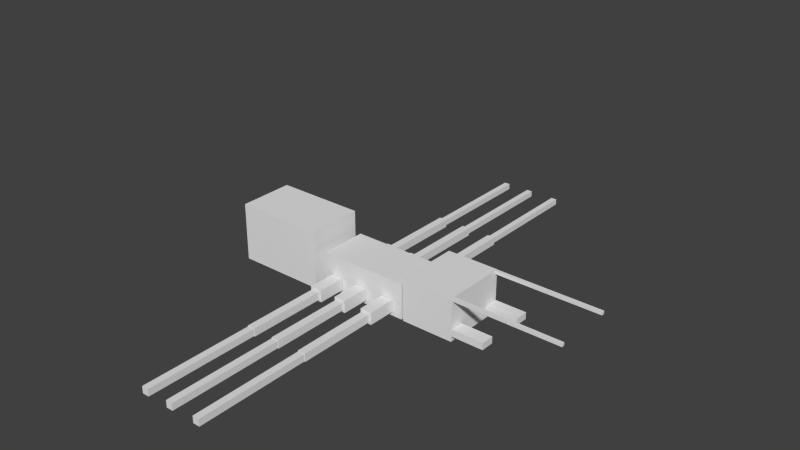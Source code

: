 # Source: ant_worker.blend  (saved by Blender 2.72.0; exported with 4.5.12 LTS)
import bpy
from mathutils import Matrix  # noqa: F401  (used for matrix-valued properties, if any)

bpy.ops.wm.read_factory_settings(use_empty=True)
scene = bpy.context.scene
scene.name = 'Scene'

# ---- collections
col_collection_1 = bpy.data.collections.new('Collection 1'); scene.collection.children.link(col_collection_1)

# ---- materials (node trees are filled in below, after node groups)
mat_material = bpy.data.materials.new('Material')
mat_material.alpha_threshold = 0.0
mat_material.use_transparent_shadow = False
mat_material.roughness = 0.5
mat_material.line_color = (0.0, 0.0, 0.0, 1.0)

# ---- material node trees

# ---- world
world_world = bpy.data.worlds.new('World'); scene.world = world_world
world_world.color = (0.05088, 0.05088, 0.05088)
world_world.use_sun_shadow = False
world_world.sun_shadow_jitter_overblur = 0.0
world_world.cycles.sampling_method = 'MANUAL'
world_world.cycles.sample_map_resolution = 256

# ---- meshes
me_cube = bpy.data.meshes.new('Cube')
me_cube.from_pydata([(0.03555, -5.518, -0.6168), (0.03555, -10.19, -0.6168), (-0.1146, -10.19, -0.6168), (-0.1146, -5.518, -0.6168), (0.03555, -5.518, -0.2326), (0.03555, -10.19, -0.2326), (-0.1146, -10.19, -0.2326), (-0.1146, -5.518, -0.2326), (0.02403, 10.2, -0.5867), (0.02403, 5.518, -0.5867), (-0.1031, 5.518, -0.5867), (-0.1031, 10.2, -0.5867), (0.02403, 10.2, -0.2626), (0.02403, 5.518, -0.2626), (-0.1031, 5.518, -0.2626), (-0.1031, 10.2, -0.2626), (0.04708, 5.511, -0.6457), (0.04708, 2.226, -0.6457), (-0.1262, 2.226, -0.6457), (-0.1262, 5.511, -0.6457), (0.04708, 5.511, -0.2037), (0.04708, 2.226, -0.2037), (-0.1262, 2.226, -0.2037), (-0.1262, 5.511, -0.2037), (0.04648, -2.22, -0.6457), (0.04648, -5.504, -0.6457), (-0.1268, -5.504, -0.6457), (-0.1268, -2.22, -0.6457), (0.04648, -2.22, -0.2037), (0.04648, -5.504, -0.2037), (-0.1268, -5.504, -0.2037), (-0.1268, -2.22, -0.2037), (0.09258, -1.028, -0.7615), (0.09258, -2.203, -0.7615), (-0.1729, -2.203, -0.7615), (-0.1729, -1.028, -0.7615), (0.09258, -1.028, -0.0879), (0.09258, -2.203, -0.0879), (-0.1729, -2.203, -0.0879), (-0.1729, -1.028, -0.0879), (0.09258, 2.205, -0.7615), (0.09258, 1.03, -0.7615), (-0.1729, 1.03, -0.7615), (-0.1729, 2.205, -0.7615), (0.09258, 2.205, -0.0879), (0.09258, 1.03, -0.0879), (-0.1729, 1.03, -0.0879), (-0.1729, 2.205, -0.0879), (0.7727, 2.205, -0.7615), (0.7727, 1.03, -0.7615), (0.5073, 1.03, -0.7615), (0.5073, 2.205, -0.7615), (0.7727, 2.205, -0.0879), (0.7727, 1.03, -0.0879), (0.5073, 1.03, -0.0879), (0.5073, 2.205, -0.0879), (0.7727, -1.028, -0.7615), (0.7727, -2.203, -0.7615), (0.5073, -2.203, -0.7615), (0.5073, -1.028, -0.7615), (0.7727, -1.028, -0.0879), (0.7727, -2.203, -0.0879), (0.5073, -2.203, -0.0879), (0.5073, -1.028, -0.0879), (0.7266, -2.22, -0.6457), (0.7266, -5.504, -0.6457), (0.5534, -5.504, -0.6457), (0.5534, -2.22, -0.6457), (0.7266, -2.22, -0.2037), (0.7266, -5.504, -0.2037), (0.5534, -5.504, -0.2037), (0.5534, -2.22, -0.2037), (0.7272, 5.511, -0.6457), (0.7272, 2.226, -0.6457), (0.554, 2.226, -0.6457), (0.554, 5.511, -0.6457), (0.7272, 5.511, -0.2037), (0.7272, 2.226, -0.2037), (0.554, 2.226, -0.2037), (0.554, 5.511, -0.2037), (0.7042, 10.2, -0.5867), (0.7042, 5.518, -0.5867), (0.577, 5.518, -0.5867), (0.577, 10.2, -0.5867), (0.7042, 10.2, -0.2626), (0.7042, 5.518, -0.2626), (0.577, 5.518, -0.2626), (0.577, 10.2, -0.2626), (0.7157, -5.518, -0.6168), (0.7157, -10.19, -0.6168), (0.5655, -10.19, -0.6168), (0.5655, -5.518, -0.6168), (0.7157, -5.518, -0.2326), (0.7157, -10.19, -0.2326), (0.5655, -10.19, -0.2326), (0.5655, -5.518, -0.2326), (4.696, 1.327, 1.516), (4.696, 1.202, 1.516), (3.527, 1.202, 1.516), (3.527, 1.327, 1.516), (4.696, 1.327, 1.688), (4.696, 1.202, 1.688), (3.527, 1.202, 1.688), (3.527, 1.327, 1.688), (4.702, -1.176, 1.516), (4.702, -1.301, 1.516), (3.533, -1.301, 1.516), (3.533, -1.176, 1.516), (4.702, -1.176, 1.688), (4.702, -1.301, 1.688), (3.533, -1.301, 1.688), (3.533, -1.176, 1.688), (3.519, -1.176, 1.516), (3.519, -1.301, 1.516), (2.35, -1.301, 1.516), (2.35, -1.176, 1.516), (3.519, -1.176, 1.688), (3.519, -1.301, 1.688), (2.35, -1.301, 1.688), (2.35, -1.176, 1.688), (3.519, 1.327, 1.516), (3.519, 1.202, 1.516), (2.35, 1.202, 1.516), (2.35, 1.327, 1.516), (3.519, 1.327, 1.688), (3.519, 1.202, 1.688), (2.35, 1.202, 1.688), (2.35, 1.327, 1.688), (3.069, 1.284, -0.3551), (3.069, 0.7298, -0.3551), (2.351, 0.7298, -0.3551), (2.351, 1.284, -0.3551), (3.069, 1.284, 0.02215), (3.069, 0.7298, 0.02215), (2.351, 0.7298, 0.02215), (2.351, 1.284, 0.02215), (-0.5988, -5.518, -0.6168), (-0.5988, -10.19, -0.6168), (-0.749, -10.19, -0.6168), (-0.749, -5.518, -0.6168), (-0.5988, -5.518, -0.2326), (-0.5988, -10.19, -0.2326), (-0.749, -10.19, -0.2326), (-0.749, -5.518, -0.2326), (-0.6104, 10.2, -0.5867), (-0.6104, 5.518, -0.5867), (-0.7375, 5.518, -0.5867), (-0.7375, 10.2, -0.5867), (-0.6104, 10.2, -0.2626), (-0.6104, 5.518, -0.2626), (-0.7375, 5.518, -0.2626), (-0.7375, 10.2, -0.2626), (-0.5873, 5.511, -0.6457), (-0.5873, 2.226, -0.6457), (-0.7606, 2.226, -0.6457), (-0.7606, 5.511, -0.6457), (-0.5873, 5.511, -0.2037), (-0.5873, 2.226, -0.2037), (-0.7606, 2.226, -0.2037), (-0.7606, 5.511, -0.2037), (-0.5879, -2.22, -0.6457), (-0.5879, -5.504, -0.6457), (-0.7612, -5.504, -0.6457), (-0.7612, -2.22, -0.6457), (-0.5879, -2.22, -0.2037), (-0.5879, -5.504, -0.2037), (-0.7612, -5.504, -0.2037), (-0.7612, -2.22, -0.2037), (-0.5418, -1.028, -0.7615), (-0.5418, -2.203, -0.7615), (-0.8073, -2.203, -0.7615), (-0.8073, -1.028, -0.7615), (-0.5418, -1.028, -0.0879), (-0.5418, -2.203, -0.0879), (-0.8073, -2.203, -0.0879), (-0.8073, -1.028, -0.0879), (-0.5418, 2.205, -0.7615), (-0.5418, 1.03, -0.7615), (-0.8073, 1.03, -0.7615), (-0.8073, 2.205, -0.7615), (-0.5418, 2.205, -0.0879), (-0.5418, 1.03, -0.0879), (-0.8073, 1.03, -0.0879), (-0.8073, 2.205, -0.0879), (3.069, -0.78, -0.3551), (3.069, -1.334, -0.3551), (2.351, -1.334, -0.3551), (2.351, -0.78, -0.3551), (3.069, -0.78, 0.02215), (3.069, -1.334, 0.02215), (2.351, -1.334, 0.02215), (2.351, -0.78, 0.02215), (2.344, 1.331, -0.6656), (2.344, -1.331, -0.6656), (1.185, -1.331, -0.6656), (1.185, 1.331, -0.6656), (2.344, 1.331, 1.697), (2.344, -1.331, 1.697), (1.185, -1.331, 1.697), (1.185, 1.331, 1.697), (-1.224, 1.166, -1.216), (-1.224, -1.166, -1.216), (-3.224, -1.166, -1.216), (-3.224, 1.166, -1.216), (-1.224, 1.166, 2.058), (-1.224, -1.166, 2.058), (-3.224, -1.166, 2.058), (-3.224, 1.166, 2.058), (1.194, 0.4082, -0.06335), (1.194, -0.4082, -0.06335), (1.007, -0.4082, -0.06335), (1.007, 0.4082, -0.06335), (1.194, 0.4082, 1.095), (1.194, -0.4082, 1.095), (1.007, -0.4082, 1.095), (1.007, 0.4082, 1.095), (-1.016, 0.4082, -1.148), (-1.016, -0.4082, -1.148), (-1.203, -0.4082, -1.148), (-1.203, 0.4082, -1.148), (-1.016, 0.4082, 0.0099), (-1.016, -0.4082, 0.0099), (-1.203, -0.4082, 0.0099), (-1.203, 0.4082, 0.0099), (1.0, 1.0, -1.0), (1.0, -1.0, -1.0), (-1.0, -1.0, -1.0), (-1.0, 1.0, -1.0), (1.0, 1.0, 1.0), (1.0, -1.0, 1.0), (-1.0, -1.0, 1.0), (-1.0, 1.0, 1.0)], [], [(0, 1, 2, 3), (4, 7, 6, 5), (0, 4, 5, 1), (1, 5, 6, 2), (2, 6, 7, 3), (4, 0, 3, 7), (8, 9, 10, 11), (12, 15, 14, 13), (8, 12, 13, 9), (9, 13, 14, 10), (10, 14, 15, 11), (12, 8, 11, 15), (16, 17, 18, 19), (20, 23, 22, 21), (16, 20, 21, 17), (17, 21, 22, 18), (18, 22, 23, 19), (20, 16, 19, 23), (24, 25, 26, 27), (28, 31, 30, 29), (24, 28, 29, 25), (25, 29, 30, 26), (26, 30, 31, 27), (28, 24, 27, 31), (32, 33, 34, 35), (36, 39, 38, 37), (32, 36, 37, 33), (33, 37, 38, 34), (34, 38, 39, 35), (36, 32, 35, 39), (40, 41, 42, 43), (44, 47, 46, 45), (40, 44, 45, 41), (41, 45, 46, 42), (42, 46, 47, 43), (44, 40, 43, 47), (48, 49, 50, 51), (52, 55, 54, 53), (48, 52, 53, 49), (49, 53, 54, 50), (50, 54, 55, 51), (52, 48, 51, 55), (56, 57, 58, 59), (60, 63, 62, 61), (56, 60, 61, 57), (57, 61, 62, 58), (58, 62, 63, 59), (60, 56, 59, 63), (64, 65, 66, 67), (68, 71, 70, 69), (64, 68, 69, 65), (65, 69, 70, 66), (66, 70, 71, 67), (68, 64, 67, 71), (72, 73, 74, 75), (76, 79, 78, 77), (72, 76, 77, 73), (73, 77, 78, 74), (74, 78, 79, 75), (76, 72, 75, 79), (80, 81, 82, 83), (84, 87, 86, 85), (80, 84, 85, 81), (81, 85, 86, 82), (82, 86, 87, 83), (84, 80, 83, 87), (88, 89, 90, 91), (92, 95, 94, 93), (88, 92, 93, 89), (89, 93, 94, 90), (90, 94, 95, 91), (92, 88, 91, 95), (96, 97, 98, 99), (100, 103, 102, 101), (96, 100, 101, 97), (97, 101, 102, 98), (98, 102, 103, 99), (100, 96, 99, 103), (104, 105, 106, 107), (108, 111, 110, 109), (104, 108, 109, 105), (105, 109, 110, 106), (106, 110, 111, 107), (108, 104, 107, 111), (112, 113, 114, 115), (116, 119, 118, 117), (112, 116, 117, 113), (113, 117, 118, 114), (114, 118, 119, 115), (116, 112, 115, 119), (120, 121, 122, 123), (124, 127, 126, 125), (120, 124, 125, 121), (121, 125, 126, 122), (122, 126, 127, 123), (124, 120, 123, 127), (128, 129, 130, 131), (132, 135, 134, 133), (128, 132, 133, 129), (129, 133, 134, 130), (130, 134, 135, 131), (132, 128, 131, 135), (136, 137, 138, 139), (140, 143, 142, 141), (136, 140, 141, 137), (137, 141, 142, 138), (138, 142, 143, 139), (140, 136, 139, 143), (144, 145, 146, 147), (148, 151, 150, 149), (144, 148, 149, 145), (145, 149, 150, 146), (146, 150, 151, 147), (148, 144, 147, 151), (152, 153, 154, 155), (156, 159, 158, 157), (152, 156, 157, 153), (153, 157, 158, 154), (154, 158, 159, 155), (156, 152, 155, 159), (160, 161, 162, 163), (164, 167, 166, 165), (160, 164, 165, 161), (161, 165, 166, 162), (162, 166, 167, 163), (164, 160, 163, 167), (168, 169, 170, 171), (172, 175, 174, 173), (168, 172, 173, 169), (169, 173, 174, 170), (170, 174, 175, 171), (172, 168, 171, 175), (176, 177, 178, 179), (180, 183, 182, 181), (176, 180, 181, 177), (177, 181, 182, 178), (178, 182, 183, 179), (180, 176, 179, 183), (184, 185, 186, 187), (188, 191, 190, 189), (184, 188, 189, 185), (185, 189, 190, 186), (186, 190, 191, 187), (188, 184, 187, 191), (192, 193, 194, 195), (196, 199, 198, 197), (192, 196, 197, 193), (193, 197, 198, 194), (194, 198, 199, 195), (196, 192, 195, 199), (200, 201, 202, 203), (204, 207, 206, 205), (200, 204, 205, 201), (201, 205, 206, 202), (202, 206, 207, 203), (204, 200, 203, 207), (208, 209, 210, 211), (212, 215, 214, 213), (208, 212, 213, 209), (209, 213, 214, 210), (210, 214, 215, 211), (212, 208, 211, 215), (216, 217, 218, 219), (220, 223, 222, 221), (216, 220, 221, 217), (217, 221, 222, 218), (218, 222, 223, 219), (220, 216, 219, 223), (224, 225, 226, 227), (228, 231, 230, 229), (224, 228, 229, 225), (225, 229, 230, 226), (226, 230, 231, 227), (228, 224, 227, 231)])
_uv = me_cube.uv_layers.new(name='UVMap')
_uv.uv.foreach_set('vector', [0.9333, 0.348, 0.9333, 0.6961, 0.9222, 0.6961, 0.9222, 0.348, 0.7427, 0.198, 0.7538, 0.198, 0.7538, 0.546, 0.7427, 0.5461, 0.7823, 0.348, 0.7538, 0.348, 0.7538, 0.0, 0.7823, 1.419e-07, 0.6716, 0.2077, 0.6716, 0.2363, 0.6605, 0.2363, 0.6605, 0.2077, 0.8391, 0.348, 0.8107, 0.348, 0.8107, 1.065e-07, 0.8391, 0.0, 0.5734, 0.4211, 0.5734, 0.3925, 0.5845, 0.3925, 0.5845, 0.4211, 0.9615, 0.348, 0.9615, 0.6961, 0.9521, 0.6961, 0.9521, 0.348, 0.9333, 0.348, 0.9427, 0.348, 0.9427, 0.6961, 0.9333, 0.6961, 0.8631, 0.348, 0.8391, 0.348, 0.8391, 0.0, 0.8631, 1.065e-07, 0.7281, 0.2077, 0.7281, 0.2318, 0.7187, 0.2318, 0.7187, 0.2077, 0.9111, 0.348, 0.8871, 0.348, 0.8871, 1.419e-07, 0.9111, 0.0, 0.6904, 0.2077, 0.6904, 0.2318, 0.681, 0.2318, 0.681, 0.2077, 0.9752, 0.9405, 0.9752, 0.6961, 0.988, 0.6961, 0.988, 0.9405, 1.0, 0.5924, 0.9872, 0.5924, 0.9872, 0.348, 1.0, 0.348, 0.2617, 0.6361, 0.2944, 0.6361, 0.2944, 0.8805, 0.2617, 0.8805, 0.5606, 0.3925, 0.5606, 0.4254, 0.5478, 0.4254, 0.5478, 0.3925, 0.09814, 0.8805, 0.06543, 0.8805, 0.06543, 0.6361, 0.09814, 0.6361, 0.4837, 0.4254, 0.4837, 0.3925, 0.4965, 0.3925, 0.4965, 0.4254, 0.9615, 0.5924, 0.9615, 0.348, 0.9744, 0.348, 0.9744, 0.5924, 0.9239, 0.6961, 0.9367, 0.6961, 0.9367, 0.9405, 0.9239, 0.9405, 0.03271, 0.8805, 2.316e-08, 0.8805, 0.0, 0.6361, 0.03271, 0.6361, 0.4568, 0.2309, 0.4568, 0.198, 0.4697, 0.198, 0.4697, 0.2309, 0.1309, 0.8805, 0.09814, 0.8805, 0.09814, 0.6361, 0.1309, 0.6361, 0.4953, 0.2309, 0.4953, 0.198, 0.5081, 0.198, 0.5081, 0.2309, 0.3157, 0.8785, 0.3157, 0.9659, 0.296, 0.9659, 0.296, 0.8785, 0.7047, 0.3311, 0.7243, 0.3311, 0.7243, 0.4186, 0.7047, 0.4186, 0.7521, 0.9142, 0.7023, 0.9142, 0.7023, 0.8268, 0.7521, 0.8268, 0.6117, 0.913, 0.6117, 0.9631, 0.592, 0.9631, 0.592, 0.913, 0.6419, 0.913, 0.592, 0.913, 0.592, 0.8255, 0.6419, 0.8255, 0.6117, 0.9631, 0.6117, 0.913, 0.6313, 0.913, 0.6313, 0.9631, 0.4652, 0.791, 0.4652, 0.8785, 0.4456, 0.8785, 0.4456, 0.791, 0.6409, 0.1488, 0.6605, 0.1488, 0.6605, 0.2363, 0.6409, 0.2363, 0.8535, 0.8697, 0.8037, 0.8697, 0.8037, 0.7822, 0.8535, 0.7822, 0.229, 0.8805, 0.229, 0.9306, 0.2094, 0.9306, 0.2094, 0.8805, 0.8037, 0.8697, 0.7538, 0.8697, 0.7538, 0.7822, 0.8037, 0.7822, 0.1232, 0.8805, 0.1232, 0.9306, 0.1036, 0.9306, 0.1036, 0.8805, 0.8734, 0.9572, 0.8734, 0.8697, 0.8931, 0.8697, 0.8931, 0.9572, 0.8145, 0.8697, 0.8341, 0.8697, 0.8341, 0.9572, 0.8145, 0.9572, 0.3957, 0.791, 0.4456, 0.791, 0.4456, 0.8785, 0.3957, 0.8785, 0.2486, 0.9306, 0.2486, 0.8805, 0.2683, 0.8805, 0.2683, 0.9306, 0.7521, 0.8268, 0.7023, 0.8268, 0.7023, 0.7393, 0.7521, 0.7393, 0.1505, 0.8805, 0.1505, 0.9306, 0.1309, 0.9306, 0.1309, 0.8805, 0.3549, 0.8785, 0.3549, 0.9659, 0.3353, 0.9659, 0.3353, 0.8785, 0.7243, 0.3311, 0.7047, 0.3311, 0.7047, 0.2436, 0.7243, 0.2436, 0.7023, 0.8268, 0.6524, 0.8268, 0.6524, 0.7393, 0.7023, 0.7393, 0.5174, 0.9632, 0.5174, 0.913, 0.5371, 0.913, 0.5371, 0.9632, 0.9034, 0.8697, 0.8535, 0.8697, 0.8535, 0.7822, 0.9034, 0.7822, 0.2486, 0.8805, 0.2486, 0.9306, 0.229, 0.9306, 0.229, 0.8805, 0.9752, 0.6961, 0.9752, 0.9405, 0.9624, 0.9405, 0.9624, 0.6961, 0.9495, 0.6961, 0.9624, 0.6961, 0.9624, 0.9405, 0.9495, 0.9405, 0.5003, 0.8596, 0.4676, 0.8596, 0.4676, 0.6152, 0.5003, 0.6152, 0.5606, 0.4254, 0.5606, 0.3925, 0.5734, 0.3925, 0.5734, 0.4254, 0.1963, 0.8805, 0.1636, 0.8805, 0.1636, 0.6361, 0.1963, 0.6361, 0.4953, 0.198, 0.4953, 0.2309, 0.4825, 0.2309, 0.4825, 0.198, 0.9744, 0.5924, 0.9744, 0.348, 0.9872, 0.348, 0.9872, 0.5924, 0.9538, 7.097e-08, 0.9667, 0.0, 0.9667, 0.2444, 0.9538, 0.2444, 0.533, 0.8596, 0.5003, 0.8596, 0.5003, 0.6152, 0.533, 0.6152, 0.535, 0.3925, 0.535, 0.4254, 0.5221, 0.4254, 0.5221, 0.3925, 0.1636, 0.8805, 0.1309, 0.8805, 0.1309, 0.6361, 0.1636, 0.6361, 0.4825, 0.198, 0.4825, 0.2309, 0.4697, 0.2309, 0.4697, 0.198, 0.5752, 0.6152, 0.5752, 0.9632, 0.5657, 0.9632, 0.5657, 0.6152, 0.9444, 7.097e-08, 0.9538, 0.0, 0.9538, 0.348, 0.9444, 0.348, 0.8631, 0.348, 0.8871, 0.348, 0.8871, 0.6961, 0.8631, 0.6961, 0.6998, 0.2077, 0.6998, 0.2318, 0.6904, 0.2318, 0.6904, 0.2077, 0.8631, 0.6961, 0.8391, 0.6961, 0.8391, 0.348, 0.8631, 0.348, 0.6716, 0.2318, 0.6716, 0.2077, 0.681, 0.2077, 0.681, 0.2318, 0.9333, 1.065e-07, 0.9333, 0.348, 0.9222, 0.348, 0.9222, 0.0, 0.9111, 1.065e-07, 0.9222, 0.0, 0.9222, 0.348, 0.9111, 0.348, 0.7823, 0.6961, 0.7538, 0.6961, 0.7538, 0.348, 0.7823, 0.348, 0.5081, 0.2266, 0.5081, 0.198, 0.5192, 0.198, 0.5192, 0.2266, 0.8107, 0.6961, 0.7823, 0.6961, 0.7823, 0.348, 0.8107, 0.348, 0.5957, 0.4211, 0.5957, 0.3925, 0.6068, 0.3925, 0.6068, 0.4211, 0.5602, 1.0, 0.5509, 1.0, 0.5509, 0.913, 0.5602, 0.913, 0.6511, 0.8255, 0.6511, 0.9125, 0.6419, 0.9125, 0.6419, 0.8255, 0.5058, 0.4254, 0.5058, 0.4382, 0.4965, 0.4382, 0.4965, 0.4254, 0.07815, 0.8805, 0.09087, 0.8805, 0.09087, 0.9675, 0.07815, 0.9675, 0.5335, 0.4254, 0.5335, 0.4382, 0.5243, 0.4382, 0.5243, 0.4254, 0.052, 0.9675, 0.03928, 0.9675, 0.03928, 0.8805, 0.052, 0.8805, 0.9615, 0.5924, 0.9708, 0.5924, 0.9708, 0.6794, 0.9615, 0.6794, 0.9862, 0.3313, 0.9862, 0.2444, 0.9954, 0.2444, 0.9954, 0.3313, 0.5428, 0.4254, 0.5428, 0.4382, 0.5335, 0.4382, 0.5335, 0.4254, 0.1036, 0.9675, 0.09087, 0.9675, 0.09087, 0.8805, 0.1036, 0.8805, 0.4801, 0.4254, 0.4801, 0.4382, 0.4709, 0.4382, 0.4709, 0.4254, 0.07815, 0.9675, 0.06543, 0.9675, 0.06543, 0.8805, 0.07815, 0.8805, 0.9893, 0.6794, 0.98, 0.6794, 0.98, 0.5924, 0.9893, 0.5924, 0.9769, 0.2444, 0.9769, 0.3313, 0.9677, 0.3313, 0.9677, 0.2444, 0.4965, 0.4254, 0.4965, 0.4382, 0.4873, 0.4382, 0.4873, 0.4254, 0.03928, 0.9675, 0.02656, 0.9675, 0.02656, 0.8805, 0.03928, 0.8805, 0.5243, 0.4254, 0.5243, 0.4382, 0.515, 0.4382, 0.515, 0.4254, 0.052, 0.8805, 0.06472, 0.8805, 0.06472, 0.9675, 0.052, 0.9675, 0.9862, 0.3313, 0.9769, 0.3313, 0.9769, 0.2444, 0.9862, 0.2444, 0.98, 0.5924, 0.98, 0.6794, 0.9708, 0.6794, 0.9708, 0.5924, 0.515, 0.4254, 0.515, 0.4382, 0.5058, 0.4382, 0.5058, 0.4254, 0.01384, 0.8805, 0.02656, 0.8805, 0.02656, 0.9675, 0.01384, 0.9675, 0.5174, 0.2266, 0.5174, 0.2394, 0.5081, 0.2394, 0.5081, 0.2266, 0.74, 0.5905, 0.7528, 0.5905, 0.7528, 0.6774, 0.74, 0.6774, 0.7948, 0.9231, 0.7538, 0.9231, 0.7538, 0.8697, 0.7948, 0.8697, 0.8552, 0.7288, 0.8552, 0.7822, 0.8142, 0.7822, 0.8142, 0.7288, 0.4289, 0.2392, 0.401, 0.2392, 0.401, 0.198, 0.4289, 0.198, 0.4666, 0.9319, 0.4387, 0.9319, 0.4387, 0.8785, 0.4666, 0.8785, 0.4289, 0.198, 0.4568, 0.198, 0.4568, 0.2392, 0.4289, 0.2392, 0.3549, 0.8785, 0.3829, 0.8785, 0.3829, 0.9319, 0.3549, 0.9319, 0.9444, 1.065e-07, 0.9444, 0.348, 0.9333, 0.348, 0.9333, 0.0, 0.9111, 0.348, 0.9222, 0.348, 0.9222, 0.6961, 0.9111, 0.6961, 0.8107, 0.348, 0.7823, 0.348, 0.7823, 0.0, 0.8107, 1.419e-07, 0.5845, 0.4211, 0.5845, 0.3925, 0.5957, 0.3925, 0.5957, 0.4211, 0.8391, 0.6961, 0.8107, 0.6961, 0.8107, 0.348, 0.8391, 0.348, 0.6179, 0.3925, 0.6179, 0.4211, 0.6068, 0.4211, 0.6068, 0.3925, 0.5846, 0.6152, 0.5846, 0.9632, 0.5752, 0.9632, 0.5752, 0.6152, 0.9427, 0.348, 0.9521, 0.348, 0.9521, 0.6961, 0.9427, 0.6961, 0.8871, 0.348, 0.8631, 0.348, 0.8631, 0.0, 0.8871, 1.419e-07, 0.7093, 0.2077, 0.7093, 0.2318, 0.6998, 0.2318, 0.6998, 0.2077, 0.9111, 0.6961, 0.8871, 0.6961, 0.8871, 0.348, 0.9111, 0.348, 0.7093, 0.2318, 0.7093, 0.2077, 0.7187, 0.2077, 0.7187, 0.2318, 0.9795, 0.2444, 0.9795, 0.0, 0.9923, 1.774e-08, 0.9923, 0.2444, 0.9111, 0.6961, 0.9239, 0.6961, 0.9239, 0.9405, 0.9111, 0.9405, 0.1963, 0.6361, 0.229, 0.6361, 0.229, 0.8805, 0.1963, 0.8805, 0.535, 0.4254, 0.535, 0.3925, 0.5478, 0.3925, 0.5478, 0.4254, 0.06543, 0.8805, 0.03271, 0.8805, 0.03271, 0.6361, 0.06543, 0.6361, 0.5221, 0.3925, 0.5221, 0.4254, 0.5093, 0.4254, 0.5093, 0.3925, 0.9795, 7.097e-08, 0.9795, 0.2444, 0.9667, 0.2444, 0.9667, 0.0, 0.9367, 0.6961, 0.9495, 0.6961, 0.9495, 0.9405, 0.9367, 0.9405, 0.5657, 0.8596, 0.533, 0.8596, 0.533, 0.6152, 0.5657, 0.6152, 0.5093, 0.3925, 0.5093, 0.4254, 0.4965, 0.4254, 0.4965, 0.3925, 0.2617, 0.8805, 0.229, 0.8805, 0.229, 0.6361, 0.2617, 0.6361, 0.4837, 0.3925, 0.4837, 0.4254, 0.4709, 0.4254, 0.4709, 0.3925, 0.3157, 0.9659, 0.3157, 0.8785, 0.3353, 0.8785, 0.3353, 0.9659, 0.8341, 0.8697, 0.8538, 0.8697, 0.8538, 0.9572, 0.8341, 0.9572, 0.3459, 0.8785, 0.296, 0.8785, 0.296, 0.791, 0.3459, 0.791, 0.2683, 0.9306, 0.2683, 0.8805, 0.2879, 0.8805, 0.2879, 0.9306, 0.7023, 0.9142, 0.6524, 0.9142, 0.6524, 0.8268, 0.7023, 0.8268, 0.1701, 0.8805, 0.1701, 0.9306, 0.1505, 0.9306, 0.1505, 0.8805, 0.8145, 0.8697, 0.8145, 0.9572, 0.7948, 0.9572, 0.7948, 0.8697, 0.8538, 0.8697, 0.8734, 0.8697, 0.8734, 0.9572, 0.8538, 0.9572, 0.3957, 0.8785, 0.3459, 0.8785, 0.3459, 0.791, 0.3957, 0.791, 0.6313, 0.9631, 0.6313, 0.913, 0.651, 0.913, 0.651, 0.9631, 0.5174, 0.9471, 0.4676, 0.9471, 0.4676, 0.8596, 0.5174, 0.8596, 0.1898, 0.8805, 0.1898, 0.9306, 0.1701, 0.9306, 0.1701, 0.8805, 0.5174, 0.8596, 0.5584, 0.8596, 0.5584, 0.913, 0.5174, 0.913, 0.8552, 0.7822, 0.8552, 0.7288, 0.8962, 0.7288, 0.8962, 0.7822, 0.3731, 0.2392, 0.3452, 0.2392, 0.3452, 0.198, 0.3731, 0.198, 0.4108, 0.8785, 0.4387, 0.8785, 0.4387, 0.9319, 0.4108, 0.9319, 0.3731, 0.198, 0.401, 0.198, 0.401, 0.2392, 0.3731, 0.2392, 0.3829, 0.8785, 0.4108, 0.8785, 0.4108, 0.9319, 0.3829, 0.9319, 0.7538, 2.661e-08, 0.7538, 0.198, 0.668, 0.198, 0.668, 0.0, 0.6189, 0.2436, 0.7047, 0.2436, 0.7047, 0.4417, 0.6189, 0.4417, 0.296, 0.2436, 0.4709, 0.2436, 0.4709, 0.4417, 0.296, 0.4417, 0.3818, 0.6152, 0.3818, 0.791, 0.296, 0.791, 0.296, 0.6152, 0.52, 0.198, 0.3452, 0.198, 0.3452, 0.0, 0.52, 0.0, 0.4676, 0.6152, 0.4676, 0.791, 0.3818, 0.791, 0.3818, 0.6152, 0.444, 0.6152, 0.444, 0.4417, 0.592, 0.4417, 0.592, 0.6152, 0.444, 0.6152, 0.296, 0.6152, 0.296, 0.4417, 0.444, 0.4417, 0.1726, 0.0, 0.1726, 0.2436, 0.0, 0.2436, 3.529e-08, 1.774e-08, 0.148, 0.4873, 0.148, 0.2436, 0.296, 0.2436, 0.296, 0.4873, 0.3452, 0.0, 0.3452, 0.2436, 0.1726, 0.2436, 0.1726, 8.871e-09, 0.148, 0.2436, 0.148, 0.4873, 5.293e-08, 0.4873, 0.0, 0.2436, 0.9677, 0.2444, 0.9677, 0.3051, 0.9538, 0.3051, 0.9538, 0.2444, 0.1955, 0.8805, 0.2094, 0.8805, 0.2094, 0.9413, 0.1955, 0.9413, 0.6524, 0.7393, 0.6524, 0.8255, 0.592, 0.8255, 0.592, 0.7393, 0.8931, 0.9559, 0.8931, 0.8697, 0.9069, 0.8697, 0.9069, 0.9559, 0.52, 0.235, 0.52, 0.1488, 0.5804, 0.1488, 0.5804, 0.235, 0.0, 0.9667, 0.0, 0.8805, 0.01384, 0.8805, 0.01384, 0.9667, 0.5509, 0.913, 0.5509, 0.9738, 0.5371, 0.9738, 0.5371, 0.913, 0.8962, 0.7215, 0.9101, 0.7215, 0.9101, 0.7822, 0.8962, 0.7822, 0.5804, 0.235, 0.5804, 0.1488, 0.6409, 0.1488, 0.6409, 0.235, 0.7243, 0.3298, 0.7243, 0.2436, 0.7381, 0.2436, 0.7381, 0.3298, 0.7538, 0.7822, 0.7538, 0.6961, 0.8142, 0.6961, 0.8142, 0.7822, 0.7381, 0.3298, 0.7381, 0.416, 0.7243, 0.416, 0.7243, 0.3298, 0.592, 0.5905, 0.74, 0.5905, 0.74, 0.7393, 0.592, 0.7393, 0.296, 0.4873, 0.296, 0.6361, 0.148, 0.6361, 0.148, 0.4873, 0.668, 0.1488, 0.52, 0.1488, 0.52, 0.0, 0.668, 3.105e-08, 0.4709, 0.3925, 0.4709, 0.2436, 0.6189, 0.2436, 0.6189, 0.3925, 0.74, 0.5905, 0.592, 0.5905, 0.592, 0.4417, 0.74, 0.4417, 0.0, 0.4873, 0.148, 0.4873, 0.148, 0.6361, 8.822e-09, 0.6361])
me_cube.materials.append(mat_material)
me_cube.use_remesh_preserve_volume = False
me_cube.use_remesh_preserve_attributes = False
me_cube.use_mirror_vertex_groups = False
me_cube.update()
arm_armature = bpy.data.armatures.new('Armature')  # bones are not reproduced

# ---- objects
ob_armature = bpy.data.objects.new('Armature', arm_armature)
ob_cube = bpy.data.objects.new('Cube', me_cube)

# ---- transforms, parenting, visibility, modifiers, constraints
ob_armature.location = (3.612, -0.4006, -1.519)
ob_armature.show_in_front = True
ob_armature.lineart.crease_threshold = 0.0
ob_cube.parent = ob_armature
ob_cube.matrix_parent_inverse = Matrix(((1.0, 0.0, 0.0, -3.612), (0.0, 1.0, 0.0, 0.4006), (0.0, 0.0, 1.0, 1.519), (0.0, 0.0, 0.0, 1.0)))
ob_cube.location = (-0.007928, 0.0, 0.0)
ob_cube.scale = (0.8676, 0.4627, 0.3456)
ob_cube.lock_rotations_4d = False
ob_cube.empty_display_type = 'ARROWS'
ob_cube.lineart.crease_threshold = 0.0
_vg = ob_cube.vertex_groups.new(name='Bone')
for _i, _w in zip([216, 219, 220, 221, 222, 223], [0.04689, 0.06812, 0.1644, 0.02552, 0.05208, 0.4468]): _vg.add([_i], _w, 'REPLACE')
_vg = ob_cube.vertex_groups.new(name='Bone.003')
for _i, _w in zip([224, 225, 228, 229, 230, 231], [0.04936, 0.06707, 0.8237, 0.8163, 0.02658, 0.02807]): _vg.add([_i], _w, 'REPLACE')
_vg = ob_cube.vertex_groups.new(name='Bone.004')
for _i, _w in zip([208, 209, 210, 211, 212, 213, 214, 215], [0.9581, 0.9883, 0.9852, 0.9413, 0.8328, 0.957, 0.9418, 0.5726]): _vg.add([_i], _w, 'REPLACE')
_vg = ob_cube.vertex_groups.new(name='Bone.005')
for _i, _w in zip([208, 211, 212, 213, 214, 215], [0.03385, 0.05871, 0.1672, 0.03599, 0.05822, 0.4274]): _vg.add([_i], _w, 'REPLACE')
_vg = ob_cube.vertex_groups.new(name='Bone.007')
for _i, _w in zip([122, 123, 126, 127, 194, 195, 196, 197, 198, 199], [0.9884, 0.9315, 0.9153, 0.6043, 0.2226, 0.3529, 0.2652, 0.1676, 0.3119, 0.6759]): _vg.add([_i], _w, 'REPLACE')
_vg = ob_cube.vertex_groups.new(name='Bone.014')
for _i, _w in zip([120, 121, 123, 124, 125, 126, 127], [0.9852, 0.9875, 0.06849, 0.9888, 0.996, 0.08471, 0.3957]): _vg.add([_i], _w, 'REPLACE')
_vg = ob_cube.vertex_groups.new(name='Bone.015')
_vg.add([96, 97, 98, 99, 100, 101, 102, 103], 1.0, 'REPLACE')
_vg = ob_cube.vertex_groups.new(name='Bone.008')
for _i, _w in zip([192, 194, 195, 196, 197, 198, 199], [0.9663, 0.1996, 0.4482, 0.5348, 0.1998, 0.1991, 0.1974]): _vg.add([_i], _w, 'REPLACE')
_vg = ob_cube.vertex_groups.new(name='Bone.013')
_vg.add([128, 129, 130, 131, 132, 133, 134, 135], 1.0, 'REPLACE')
_vg = ob_cube.vertex_groups.new(name='Bone.009')
for _i, _w in zip([193, 194, 195, 196, 197, 198, 199], [0.9729, 0.5779, 0.199, 0.2, 0.6326, 0.4889, 0.1267]): _vg.add([_i], _w, 'REPLACE')
_vg = ob_cube.vertex_groups.new(name='Bone.012')
_vg.add([184, 185, 186, 187, 188, 189, 190, 191], 1.0, 'REPLACE')
_vg = ob_cube.vertex_groups.new(name='Bone.011')
for _i, _w in zip([114, 115, 118, 119], [0.9191, 0.9742, 0.6226, 0.9208]): _vg.add([_i], _w, 'REPLACE')
_vg = ob_cube.vertex_groups.new(name='Bone.016')
for _i, _w in zip([112, 113, 114, 115, 116, 117, 118, 119], [0.9989, 0.9992, 0.08088, 0.001688, 0.9991, 0.9992, 0.3774, 0.07924]): _vg.add([_i], _w, 'REPLACE')
_vg = ob_cube.vertex_groups.new(name='Bone.017')
_vg.add([104, 105, 106, 107, 108, 109, 110, 111], 1.0, 'REPLACE')
_vg = ob_cube.vertex_groups.new(name='Bone.018')
for _i, _w in zip([226, 227, 228, 230, 231], [0.03842, 0.9138, 0.01005, 0.1042, 0.8419]): _vg.add([_i], _w, 'REPLACE')
_vg = ob_cube.vertex_groups.new(name='Bone.025')
_vg.add([176, 177, 178, 179, 180, 181, 182, 183], 1.0, 'REPLACE')
_vg = ob_cube.vertex_groups.new(name='Bone.029')
for _i, _w in zip([152, 153, 154, 155, 156, 157, 158, 159], [0.09982, 0.9986, 0.9992, 0.7936, 0.7677, 0.9988, 0.9973, 0.2655]): _vg.add([_i], _w, 'REPLACE')
_vg = ob_cube.vertex_groups.new(name='Bone.033')
for _i, _w in zip([144, 145, 146, 147, 148, 149, 150, 151, 152, 155, 156, 159], [1.0, 1.0, 1.0, 1.0, 1.0, 1.0, 1.0, 1.0, 0.9002, 0.2064, 0.2323, 0.7345]): _vg.add([_i], _w, 'REPLACE')
_vg = ob_cube.vertex_groups.new(name='Bone.028')
for _i, _w in zip([176, 177, 178, 179, 180, 181, 182, 183], [0.5, 0.5, 0.5, 0.5, 0.5, 0.5, 0.5, 0.5]): _vg.add([_i], _w, 'REPLACE')
_vg = ob_cube.vertex_groups.new(name='Bone.032')
for _i, _w in zip([152, 153, 154, 155, 156, 157, 158, 159], [0.008866, 0.4996, 0.4999, 0.4362, 0.4268, 0.4998, 0.4992, 0.08829]): _vg.add([_i], _w, 'REPLACE')
_vg = ob_cube.vertex_groups.new(name='Bone.036')
for _i, _w in zip([144, 145, 146, 147, 148, 149, 150, 151, 152, 155, 156, 159], [0.5, 0.5, 0.5, 0.5, 0.5, 0.5, 0.5, 0.5, 0.4706, 0.06379, 0.07321, 0.4117]): _vg.add([_i], _w, 'REPLACE')
_vg = ob_cube.vertex_groups.new(name='Bone.019')
_vg = ob_cube.vertex_groups.new(name='Bone.026')
for _i, _w in zip([17, 18, 21, 22, 40, 41, 42, 43, 44, 45, 46, 47], [0.07094, 0.8163, 0.01416, 0.1436, 1.0, 1.0, 1.0, 1.0, 1.0, 1.0, 1.0, 1.0]): _vg.add([_i], _w, 'REPLACE')
_vg = ob_cube.vertex_groups.new(name='Bone.030')
for _i, _w in zip([16, 17, 18, 19, 20, 21, 22, 23], [0.1157, 0.9277, 0.1833, 0.8832, 0.8689, 0.9673, 0.8561, 0.9591]): _vg.add([_i], _w, 'REPLACE')
_vg = ob_cube.vertex_groups.new(name='Bone.034')
for _i, _w in zip([8, 9, 10, 11, 12, 13, 14, 15, 16, 19, 20, 23], [1.0, 1.0, 1.0, 1.0, 1.0, 1.0, 1.0, 1.0, 0.8841, 0.1149, 0.1308, 0.03026]): _vg.add([_i], _w, 'REPLACE')
_vg = ob_cube.vertex_groups.new(name='Bone.020')
for _i, _w in zip([224, 225, 228], [0.8995, 0.04963, 0.1232]): _vg.add([_i], _w, 'REPLACE')
_vg = ob_cube.vertex_groups.new(name='Bone.027')
_vg.add([48, 49, 50, 51, 52, 53, 54, 55], 1.0, 'REPLACE')
_vg = ob_cube.vertex_groups.new(name='Bone.031')
for _i, _w in zip([72, 73, 74, 75, 76, 77, 78, 79], [0.07012, 0.9988, 0.9988, 0.7392, 0.7773, 0.9988, 0.9969, 0.2825]): _vg.add([_i], _w, 'REPLACE')
_vg = ob_cube.vertex_groups.new(name='Bone.035')
for _i, _w in zip([72, 75, 76, 79, 80, 81, 82, 83, 84, 85, 86, 87], [0.9299, 0.2608, 0.2227, 0.7175, 1.0, 1.0, 1.0, 1.0, 1.0, 1.0, 1.0, 1.0]): _vg.add([_i], _w, 'REPLACE')
_vg = ob_cube.vertex_groups.new(name='Bone.021')
for _i, _w in zip([226, 227, 229, 230, 231], [0.9375, 0.06154, 0.01585, 0.848, 0.1088]): _vg.add([_i], _w, 'REPLACE')
_vg = ob_cube.vertex_groups.new(name='Bone.037')
_vg.add([168, 169, 170, 171, 172, 173, 174, 175], 1.0, 'REPLACE')
_vg = ob_cube.vertex_groups.new(name='Bone.040')
_vg.add([160, 161, 162, 163, 164, 165, 166, 167], 1.0, 'REPLACE')
_vg = ob_cube.vertex_groups.new(name='Bone.043')
_vg.add([136, 137, 138, 139, 140, 141, 142, 143], 1.0, 'REPLACE')
_vg = ob_cube.vertex_groups.new(name='Bone.022')
_vg = ob_cube.vertex_groups.new(name='Bone.038')
_vg.add([32, 33, 34, 35, 36, 37, 38, 39], 1.0, 'REPLACE')
_vg = ob_cube.vertex_groups.new(name='Bone.041')
for _i, _w in zip([0, 3, 4, 7, 24, 25, 26, 27, 28, 29, 30, 31], [0.878, 0.09965, 0.1388, 0.02882, 1.0, 1.0, 1.0, 1.0, 1.0, 1.0, 1.0, 1.0]): _vg.add([_i], _w, 'REPLACE')
_vg = ob_cube.vertex_groups.new(name='Bone.044')
for _i, _w in zip([0, 1, 2, 3, 4, 5, 6, 7], [0.122, 0.9994, 0.9999, 0.9004, 0.8612, 0.9997, 0.9999, 0.9606]): _vg.add([_i], _w, 'REPLACE')
_vg = ob_cube.vertex_groups.new(name='Bone.023')
for _i, _w in zip([224, 225, 229], [0.01877, 0.8604, 0.1248]): _vg.add([_i], _w, 'REPLACE')
_vg = ob_cube.vertex_groups.new(name='Bone.039')
_vg.add([56, 57, 58, 59, 60, 61, 62, 63], 1.0, 'REPLACE')
_vg = ob_cube.vertex_groups.new(name='Bone.042')
for _i, _w in zip([64, 65, 66, 67, 68, 69, 70, 71, 88, 91, 92, 95], [1.0, 1.0, 1.0, 1.0, 1.0, 1.0, 1.0, 1.0, 0.9263, 0.1526, 0.132, 0.05187]): _vg.add([_i], _w, 'REPLACE')
_vg = ob_cube.vertex_groups.new(name='Bone.045')
for _i, _w in zip([88, 89, 90, 91, 92, 93, 94, 95], [0.07368, 0.9996, 0.9998, 0.8474, 0.868, 0.9998, 0.9998, 0.9481]): _vg.add([_i], _w, 'REPLACE')
_vg = ob_cube.vertex_groups.new(name='Bone.001')
for _i, _w in zip([200, 201, 202, 203, 204, 205, 216, 217, 218, 219, 220, 221, 222, 223], [0.4559, 0.474, 0.05407, 0.05628, 0.08219, 0.08811, 0.9516, 0.9853, 0.9823, 0.9319, 0.8356, 0.9622, 0.9479, 0.5532]): _vg.add([_i], _w, 'REPLACE')
_vg = ob_cube.vertex_groups.new(name='Bone.002')
for _i, _w in zip([200, 201, 202, 203, 204, 205, 206, 207], [0.5441, 0.526, 0.9459, 0.9437, 0.9178, 0.9119, 0.9926, 0.9895]): _vg.add([_i], _w, 'REPLACE')
_m = ob_cube.modifiers.new('Armature', 'ARMATURE')
_m.object = ob_armature

# ---- collection membership
col_collection_1.objects.link(ob_armature)
col_collection_1.objects.link(ob_cube)

# ---- scene / render settings (as saved in the file)
scene.frame_start = 1; scene.frame_end = 250; scene.frame_set(169)
scene.render.engine = 'BLENDER_EEVEE_NEXT'
scene.render.resolution_percentage = 50
scene.render.dither_intensity = 0.0
scene.cycles.use_denoising = False
scene.cycles.samples = 10
scene.cycles.sampling_pattern = 'TABULATED_SOBOL'
scene.cycles.light_sampling_threshold = 0.0
scene.cycles.use_adaptive_sampling = False
scene.cycles.use_light_tree = False
scene.cycles.blur_glossy = 0.0
scene.cycles.pixel_filter_type = 'GAUSSIAN'
scene.cycles.sample_clamp_indirect = 0.0
scene.view_settings.view_transform = 'Standard'
bpy.context.view_layer.update()

# ---- added for rendering (the .blend has no active camera and no usable light): camera, sun
cam_auto = bpy.data.cameras.new('AutoCamera')
cam_auto.lens = 50.0
cam_auto.sensor_width = 36.0
cam_auto.clip_end = 1000.0
ob_auto_camera = bpy.data.objects.new('AutoCamera', cam_auto)
scene.collection.objects.link(ob_auto_camera)
ob_auto_camera.location = (11.087, -12.7761, 9.65086)
ob_auto_camera.rotation_euler = (1.09748, -7.21219e-08, 0.694738)
scene.camera = ob_auto_camera
light_auto_sun = bpy.data.lights.new('AutoSun', 'SUN')
light_auto_sun.energy = 3.0
light_auto_sun.angle = 0.0523599
ob_auto_sun = bpy.data.objects.new('AutoSun', light_auto_sun)
scene.collection.objects.link(ob_auto_sun)
ob_auto_sun.rotation_euler = (0.872665, 0.174533, 0.523599)
bpy.context.view_layer.update()
